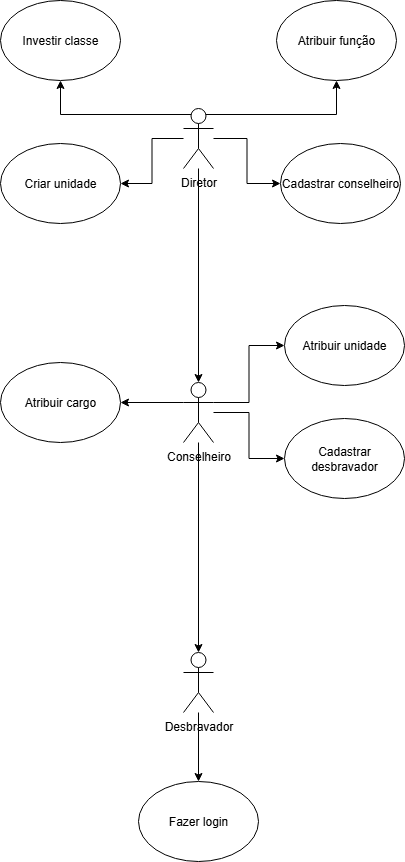

The diagram above was exported from draw.io. Its source (the exported page's mxGraphModel, read from the mxfile embedded in the PNG):
<mxGraphModel dx="1351" dy="817" grid="0" gridSize="10" guides="1" tooltips="1" connect="1" arrows="1" fold="1" page="1" pageScale="1" pageWidth="827" pageHeight="1169" math="0" shadow="0">
  <root>
    <mxCell id="0" />
    <mxCell id="1" parent="0" />
    <mxCell id="zGSLdsI9s5mRm9b68Yxj-17" style="edgeStyle=orthogonalEdgeStyle;rounded=0;orthogonalLoop=1;jettySize=auto;html=1;exitX=0.75;exitY=0.1;exitDx=0;exitDy=0;exitPerimeter=0;" edge="1" parent="1" source="zGSLdsI9s5mRm9b68Yxj-1" target="zGSLdsI9s5mRm9b68Yxj-14">
      <mxGeometry relative="1" as="geometry" />
    </mxCell>
    <mxCell id="zGSLdsI9s5mRm9b68Yxj-18" style="edgeStyle=orthogonalEdgeStyle;rounded=0;orthogonalLoop=1;jettySize=auto;html=1;exitX=0.25;exitY=0.1;exitDx=0;exitDy=0;exitPerimeter=0;" edge="1" parent="1" source="zGSLdsI9s5mRm9b68Yxj-1" target="zGSLdsI9s5mRm9b68Yxj-16">
      <mxGeometry relative="1" as="geometry" />
    </mxCell>
    <mxCell id="zGSLdsI9s5mRm9b68Yxj-19" style="edgeStyle=orthogonalEdgeStyle;rounded=0;orthogonalLoop=1;jettySize=auto;html=1;" edge="1" parent="1" source="zGSLdsI9s5mRm9b68Yxj-1" target="zGSLdsI9s5mRm9b68Yxj-12">
      <mxGeometry relative="1" as="geometry" />
    </mxCell>
    <mxCell id="zGSLdsI9s5mRm9b68Yxj-20" style="edgeStyle=orthogonalEdgeStyle;rounded=0;orthogonalLoop=1;jettySize=auto;html=1;" edge="1" parent="1" source="zGSLdsI9s5mRm9b68Yxj-1" target="zGSLdsI9s5mRm9b68Yxj-10">
      <mxGeometry relative="1" as="geometry" />
    </mxCell>
    <mxCell id="zGSLdsI9s5mRm9b68Yxj-1" value="Diretor&lt;div&gt;&lt;br&gt;&lt;/div&gt;" style="shape=umlActor;verticalLabelPosition=bottom;verticalAlign=top;html=1;outlineConnect=0;" vertex="1" parent="1">
      <mxGeometry x="399" y="283" width="30" height="60" as="geometry" />
    </mxCell>
    <mxCell id="zGSLdsI9s5mRm9b68Yxj-7" style="edgeStyle=orthogonalEdgeStyle;rounded=0;orthogonalLoop=1;jettySize=auto;html=1;" edge="1" parent="1" source="zGSLdsI9s5mRm9b68Yxj-2" target="zGSLdsI9s5mRm9b68Yxj-3">
      <mxGeometry relative="1" as="geometry" />
    </mxCell>
    <mxCell id="zGSLdsI9s5mRm9b68Yxj-21" style="edgeStyle=orthogonalEdgeStyle;rounded=0;orthogonalLoop=1;jettySize=auto;html=1;exitX=1;exitY=0.3333333333333333;exitDx=0;exitDy=0;exitPerimeter=0;" edge="1" parent="1" source="zGSLdsI9s5mRm9b68Yxj-2" target="zGSLdsI9s5mRm9b68Yxj-15">
      <mxGeometry relative="1" as="geometry" />
    </mxCell>
    <mxCell id="zGSLdsI9s5mRm9b68Yxj-22" style="edgeStyle=orthogonalEdgeStyle;rounded=0;orthogonalLoop=1;jettySize=auto;html=1;" edge="1" parent="1" source="zGSLdsI9s5mRm9b68Yxj-2" target="zGSLdsI9s5mRm9b68Yxj-9">
      <mxGeometry relative="1" as="geometry" />
    </mxCell>
    <mxCell id="zGSLdsI9s5mRm9b68Yxj-23" style="edgeStyle=orthogonalEdgeStyle;rounded=0;orthogonalLoop=1;jettySize=auto;html=1;exitX=0;exitY=0.3333333333333333;exitDx=0;exitDy=0;exitPerimeter=0;" edge="1" parent="1" source="zGSLdsI9s5mRm9b68Yxj-2" target="zGSLdsI9s5mRm9b68Yxj-13">
      <mxGeometry relative="1" as="geometry" />
    </mxCell>
    <mxCell id="zGSLdsI9s5mRm9b68Yxj-2" value="Conselheiro" style="shape=umlActor;verticalLabelPosition=bottom;verticalAlign=top;html=1;outlineConnect=0;" vertex="1" parent="1">
      <mxGeometry x="399" y="557" width="30" height="60" as="geometry" />
    </mxCell>
    <mxCell id="zGSLdsI9s5mRm9b68Yxj-24" style="edgeStyle=orthogonalEdgeStyle;rounded=0;orthogonalLoop=1;jettySize=auto;html=1;" edge="1" parent="1" source="zGSLdsI9s5mRm9b68Yxj-3" target="zGSLdsI9s5mRm9b68Yxj-11">
      <mxGeometry relative="1" as="geometry" />
    </mxCell>
    <mxCell id="zGSLdsI9s5mRm9b68Yxj-3" value="Desbravador" style="shape=umlActor;verticalLabelPosition=bottom;verticalAlign=top;html=1;outlineConnect=0;" vertex="1" parent="1">
      <mxGeometry x="399" y="827" width="30" height="60" as="geometry" />
    </mxCell>
    <mxCell id="zGSLdsI9s5mRm9b68Yxj-6" style="edgeStyle=orthogonalEdgeStyle;rounded=0;orthogonalLoop=1;jettySize=auto;html=1;entryX=0.5;entryY=0;entryDx=0;entryDy=0;entryPerimeter=0;" edge="1" parent="1" source="zGSLdsI9s5mRm9b68Yxj-1" target="zGSLdsI9s5mRm9b68Yxj-2">
      <mxGeometry relative="1" as="geometry" />
    </mxCell>
    <mxCell id="zGSLdsI9s5mRm9b68Yxj-9" value="Cadastrar desbravador" style="ellipse;whiteSpace=wrap;html=1;" vertex="1" parent="1">
      <mxGeometry x="500" y="593" width="120" height="80" as="geometry" />
    </mxCell>
    <mxCell id="zGSLdsI9s5mRm9b68Yxj-10" value="Cadastrar conselheiro" style="ellipse;whiteSpace=wrap;html=1;" vertex="1" parent="1">
      <mxGeometry x="496" y="318" width="120" height="80" as="geometry" />
    </mxCell>
    <mxCell id="zGSLdsI9s5mRm9b68Yxj-11" value="Fazer login" style="ellipse;whiteSpace=wrap;html=1;" vertex="1" parent="1">
      <mxGeometry x="354" y="956" width="120" height="80" as="geometry" />
    </mxCell>
    <mxCell id="zGSLdsI9s5mRm9b68Yxj-12" value="Criar unidade" style="ellipse;whiteSpace=wrap;html=1;" vertex="1" parent="1">
      <mxGeometry x="216" y="318" width="120" height="80" as="geometry" />
    </mxCell>
    <mxCell id="zGSLdsI9s5mRm9b68Yxj-13" value="Atribuir cargo" style="ellipse;whiteSpace=wrap;html=1;" vertex="1" parent="1">
      <mxGeometry x="216" y="537" width="120" height="80" as="geometry" />
    </mxCell>
    <mxCell id="zGSLdsI9s5mRm9b68Yxj-14" value="Atribuir função" style="ellipse;whiteSpace=wrap;html=1;" vertex="1" parent="1">
      <mxGeometry x="492" y="175" width="120" height="80" as="geometry" />
    </mxCell>
    <mxCell id="zGSLdsI9s5mRm9b68Yxj-15" value="Atribuir unidade" style="ellipse;whiteSpace=wrap;html=1;" vertex="1" parent="1">
      <mxGeometry x="500" y="480" width="120" height="80" as="geometry" />
    </mxCell>
    <mxCell id="zGSLdsI9s5mRm9b68Yxj-16" value="Investir classe" style="ellipse;whiteSpace=wrap;html=1;" vertex="1" parent="1">
      <mxGeometry x="216" y="175" width="120" height="80" as="geometry" />
    </mxCell>
  </root>
</mxGraphModel>